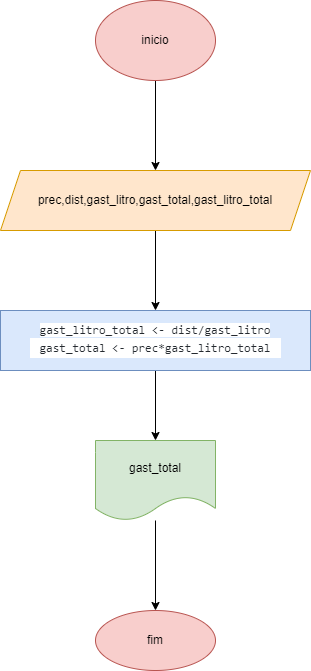

The diagram above was exported from draw.io. Its source (the exported page's mxGraphModel, read from the mxfile embedded in the PNG):
<mxGraphModel dx="1422" dy="794" grid="1" gridSize="10" guides="1" tooltips="1" connect="1" arrows="1" fold="1" page="1" pageScale="1" pageWidth="827" pageHeight="1169" math="0" shadow="0">
  <root>
    <mxCell id="0" />
    <mxCell id="1" parent="0" />
    <mxCell id="aICSSeyRL7yaKW9hONTS-3" value="" style="edgeStyle=orthogonalEdgeStyle;rounded=0;orthogonalLoop=1;jettySize=auto;html=1;" edge="1" parent="1" source="aICSSeyRL7yaKW9hONTS-1" target="aICSSeyRL7yaKW9hONTS-2">
      <mxGeometry relative="1" as="geometry" />
    </mxCell>
    <mxCell id="aICSSeyRL7yaKW9hONTS-1" value="inicio" style="ellipse;whiteSpace=wrap;html=1;fillColor=#f8cecc;strokeColor=#b85450;" vertex="1" parent="1">
      <mxGeometry x="354" y="10" width="120" height="80" as="geometry" />
    </mxCell>
    <mxCell id="aICSSeyRL7yaKW9hONTS-7" value="" style="edgeStyle=orthogonalEdgeStyle;rounded=0;orthogonalLoop=1;jettySize=auto;html=1;" edge="1" parent="1" source="aICSSeyRL7yaKW9hONTS-2" target="aICSSeyRL7yaKW9hONTS-6">
      <mxGeometry relative="1" as="geometry" />
    </mxCell>
    <mxCell id="aICSSeyRL7yaKW9hONTS-2" value="prec,dist,gast_litro,gast_total,gast_litro_total" style="shape=parallelogram;perimeter=parallelogramPerimeter;whiteSpace=wrap;html=1;fixedSize=1;fillColor=#ffe6cc;strokeColor=#d79b00;" vertex="1" parent="1">
      <mxGeometry x="259" y="180" width="310" height="60" as="geometry" />
    </mxCell>
    <mxCell id="aICSSeyRL7yaKW9hONTS-9" value="" style="edgeStyle=orthogonalEdgeStyle;rounded=0;orthogonalLoop=1;jettySize=auto;html=1;" edge="1" parent="1" source="aICSSeyRL7yaKW9hONTS-6" target="aICSSeyRL7yaKW9hONTS-8">
      <mxGeometry relative="1" as="geometry" />
    </mxCell>
    <mxCell id="aICSSeyRL7yaKW9hONTS-6" value="&lt;span style=&quot;color: rgb(36, 41, 47); font-family: ui-monospace, SFMono-Regular, &amp;quot;SF Mono&amp;quot;, Menlo, Consolas, &amp;quot;Liberation Mono&amp;quot;, monospace; text-align: start; background-color: rgb(255, 255, 255);&quot;&gt;gast_litro_total &amp;lt;- dist/gast_litro&lt;br&gt;&lt;/span&gt;&lt;table style=&quot;border-spacing: 0px; border-collapse: collapse; tab-size: 8; color: rgb(36, 41, 47); font-family: -apple-system, BlinkMacSystemFont, &amp;quot;Segoe UI&amp;quot;, Helvetica, Arial, sans-serif, &amp;quot;Apple Color Emoji&amp;quot;, &amp;quot;Segoe UI Emoji&amp;quot;; font-size: 14px; text-align: start; background-color: rgb(255, 255, 255);&quot; data-tagsearch-path=&quot;aula_fluxo_testemesa/GastoGasolina.alg&quot; data-tagsearch-lang=&quot;&quot; data-paste-markdown-skip=&quot;&quot; data-tab-size=&quot;8&quot; class=&quot;highlight tab-size js-file-line-container js-code-nav-container js-tagsearch-file&quot;&gt;&lt;tbody style=&quot;box-sizing: border-box;&quot;&gt;&lt;tr style=&quot;box-sizing: border-box;&quot;&gt;&lt;/tr&gt;&lt;tr style=&quot;box-sizing: border-box; background-color: transparent;&quot;&gt;&lt;td style=&quot;box-sizing: border-box; padding: 0px 10px; position: relative; line-height: 20px; vertical-align: top; overflow: visible; font-family: ui-monospace, SFMono-Regular, &amp;quot;SF Mono&amp;quot;, Menlo, Consolas, &amp;quot;Liberation Mono&amp;quot;, monospace; font-size: 12px; color: var(--color-fg-default); overflow-wrap: normal;&quot; class=&quot;blob-code blob-code-inner js-file-line&quot; id=&quot;LC24&quot;&gt;gast_total &amp;lt;- prec*gast_litro_total&lt;br/&gt;&lt;/td&gt;&lt;/tr&gt;&lt;tr style=&quot;box-sizing: border-box;&quot;&gt;&lt;td style=&quot;box-sizing: border-box; padding: 0px 10px; position: relative; width: 50px; min-width: 50px; font-family: ui-monospace, SFMono-Regular, &amp;quot;SF Mono&amp;quot;, Menlo, Consolas, &amp;quot;Liberation Mono&amp;quot;, monospace; font-size: 12px; line-height: 20px; color: var(--color-fg-subtle); text-align: right; vertical-align: top; cursor: pointer; user-select: none;&quot; data-line-number=&quot;25&quot; class=&quot;blob-num js-line-number js-code-nav-line-number js-blob-rnum&quot; id=&quot;L25&quot;&gt;&lt;/td&gt;&lt;/tr&gt;&lt;/tbody&gt;&lt;/table&gt;" style="whiteSpace=wrap;html=1;fillColor=#dae8fc;strokeColor=#6c8ebf;" vertex="1" parent="1">
      <mxGeometry x="259" y="320" width="310" height="60" as="geometry" />
    </mxCell>
    <mxCell id="aICSSeyRL7yaKW9hONTS-11" value="" style="edgeStyle=orthogonalEdgeStyle;rounded=0;orthogonalLoop=1;jettySize=auto;html=1;" edge="1" parent="1" source="aICSSeyRL7yaKW9hONTS-8" target="aICSSeyRL7yaKW9hONTS-10">
      <mxGeometry relative="1" as="geometry" />
    </mxCell>
    <mxCell id="aICSSeyRL7yaKW9hONTS-8" value="gast_total" style="shape=document;whiteSpace=wrap;html=1;boundedLbl=1;fillColor=#d5e8d4;strokeColor=#82b366;" vertex="1" parent="1">
      <mxGeometry x="354" y="450" width="120" height="80" as="geometry" />
    </mxCell>
    <mxCell id="aICSSeyRL7yaKW9hONTS-10" value="fim" style="ellipse;whiteSpace=wrap;html=1;fillColor=#f8cecc;strokeColor=#b85450;" vertex="1" parent="1">
      <mxGeometry x="354" y="620" width="120" height="60" as="geometry" />
    </mxCell>
  </root>
</mxGraphModel>